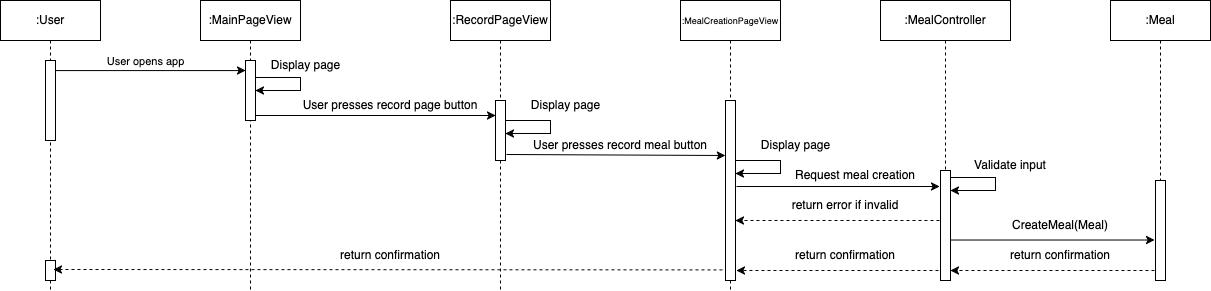

The diagram above was exported from draw.io. Its source (the exported page's mxGraphModel, read from the mxfile embedded in the PNG):
<mxGraphModel dx="726" dy="440" grid="0" gridSize="10" guides="1" tooltips="1" connect="1" arrows="1" fold="1" page="0" pageScale="1" pageWidth="827" pageHeight="1169" math="0" shadow="0">
  <root>
    <mxCell id="0" />
    <mxCell id="1" parent="0" />
    <mxCell id="n2o5iMUnW0SdiB5cPK_2-11" value=":Meal" style="shape=umlLifeline;perimeter=lifelinePerimeter;whiteSpace=wrap;html=1;container=1;dropTarget=0;collapsible=0;recursiveResize=0;outlineConnect=0;portConstraint=eastwest;newEdgeStyle={&quot;curved&quot;:0,&quot;rounded&quot;:0};" parent="1" vertex="1">
      <mxGeometry x="1150" y="40" width="100" height="280" as="geometry" />
    </mxCell>
    <mxCell id="n2o5iMUnW0SdiB5cPK_2-12" value="" style="html=1;points=[];perimeter=orthogonalPerimeter;outlineConnect=0;targetShapes=umlLifeline;portConstraint=eastwest;newEdgeStyle={&quot;edgeStyle&quot;:&quot;elbowEdgeStyle&quot;,&quot;elbow&quot;:&quot;vertical&quot;,&quot;curved&quot;:0,&quot;rounded&quot;:0};" parent="n2o5iMUnW0SdiB5cPK_2-11" vertex="1">
      <mxGeometry x="45" y="140" width="10" as="geometry" />
    </mxCell>
    <mxCell id="n2o5iMUnW0SdiB5cPK_2-13" value="" style="html=1;points=[];perimeter=orthogonalPerimeter;outlineConnect=0;targetShapes=umlLifeline;portConstraint=eastwest;newEdgeStyle={&quot;edgeStyle&quot;:&quot;elbowEdgeStyle&quot;,&quot;elbow&quot;:&quot;vertical&quot;,&quot;curved&quot;:0,&quot;rounded&quot;:0};" parent="n2o5iMUnW0SdiB5cPK_2-11" vertex="1">
      <mxGeometry x="45" y="180" width="10" height="100" as="geometry" />
    </mxCell>
    <mxCell id="n2o5iMUnW0SdiB5cPK_2-15" value=":User" style="shape=umlLifeline;perimeter=lifelinePerimeter;whiteSpace=wrap;html=1;container=1;dropTarget=0;collapsible=0;recursiveResize=0;outlineConnect=0;portConstraint=eastwest;newEdgeStyle={&quot;curved&quot;:0,&quot;rounded&quot;:0};" parent="1" vertex="1">
      <mxGeometry x="40" y="40" width="100" height="290" as="geometry" />
    </mxCell>
    <mxCell id="n2o5iMUnW0SdiB5cPK_2-16" value="" style="html=1;points=[];perimeter=orthogonalPerimeter;outlineConnect=0;targetShapes=umlLifeline;portConstraint=eastwest;newEdgeStyle={&quot;edgeStyle&quot;:&quot;elbowEdgeStyle&quot;,&quot;elbow&quot;:&quot;vertical&quot;,&quot;curved&quot;:0,&quot;rounded&quot;:0};" parent="n2o5iMUnW0SdiB5cPK_2-15" vertex="1">
      <mxGeometry x="45" y="60" width="10" height="80" as="geometry" />
    </mxCell>
    <mxCell id="n2o5iMUnW0SdiB5cPK_2-80" value="" style="html=1;points=[];perimeter=orthogonalPerimeter;outlineConnect=0;targetShapes=umlLifeline;portConstraint=eastwest;newEdgeStyle={&quot;edgeStyle&quot;:&quot;elbowEdgeStyle&quot;,&quot;elbow&quot;:&quot;vertical&quot;,&quot;curved&quot;:0,&quot;rounded&quot;:0};" parent="n2o5iMUnW0SdiB5cPK_2-15" vertex="1">
      <mxGeometry x="45" y="260" width="10" height="20" as="geometry" />
    </mxCell>
    <mxCell id="n2o5iMUnW0SdiB5cPK_2-19" value=":MealController" style="shape=umlLifeline;perimeter=lifelinePerimeter;whiteSpace=wrap;html=1;container=1;dropTarget=0;collapsible=0;recursiveResize=0;outlineConnect=0;portConstraint=eastwest;newEdgeStyle={&quot;curved&quot;:0,&quot;rounded&quot;:0};" parent="1" vertex="1">
      <mxGeometry x="920" y="40" width="130" height="280" as="geometry" />
    </mxCell>
    <mxCell id="n2o5iMUnW0SdiB5cPK_2-20" value="" style="html=1;points=[];perimeter=orthogonalPerimeter;outlineConnect=0;targetShapes=umlLifeline;portConstraint=eastwest;newEdgeStyle={&quot;edgeStyle&quot;:&quot;elbowEdgeStyle&quot;,&quot;elbow&quot;:&quot;vertical&quot;,&quot;curved&quot;:0,&quot;rounded&quot;:0};" parent="n2o5iMUnW0SdiB5cPK_2-19" vertex="1">
      <mxGeometry x="45" y="140" width="10" as="geometry" />
    </mxCell>
    <mxCell id="n2o5iMUnW0SdiB5cPK_2-21" value="" style="html=1;points=[];perimeter=orthogonalPerimeter;outlineConnect=0;targetShapes=umlLifeline;portConstraint=eastwest;newEdgeStyle={&quot;edgeStyle&quot;:&quot;elbowEdgeStyle&quot;,&quot;elbow&quot;:&quot;vertical&quot;,&quot;curved&quot;:0,&quot;rounded&quot;:0};" parent="n2o5iMUnW0SdiB5cPK_2-19" vertex="1">
      <mxGeometry x="60" y="170" width="10" height="110" as="geometry" />
    </mxCell>
    <mxCell id="n2o5iMUnW0SdiB5cPK_2-33" value=":MainPageView" style="shape=umlLifeline;perimeter=lifelinePerimeter;whiteSpace=wrap;html=1;container=0;dropTarget=0;collapsible=0;recursiveResize=0;outlineConnect=0;portConstraint=eastwest;newEdgeStyle={&quot;edgeStyle&quot;:&quot;elbowEdgeStyle&quot;,&quot;elbow&quot;:&quot;vertical&quot;,&quot;curved&quot;:0,&quot;rounded&quot;:0};" parent="1" vertex="1">
      <mxGeometry x="240" y="40" width="100" height="290" as="geometry" />
    </mxCell>
    <mxCell id="n2o5iMUnW0SdiB5cPK_2-34" value="" style="html=1;points=[];perimeter=orthogonalPerimeter;outlineConnect=0;targetShapes=umlLifeline;portConstraint=eastwest;newEdgeStyle={&quot;edgeStyle&quot;:&quot;elbowEdgeStyle&quot;,&quot;elbow&quot;:&quot;vertical&quot;,&quot;curved&quot;:0,&quot;rounded&quot;:0};" parent="n2o5iMUnW0SdiB5cPK_2-33" vertex="1">
      <mxGeometry x="45" y="80" width="10" as="geometry" />
    </mxCell>
    <mxCell id="n2o5iMUnW0SdiB5cPK_2-35" value="" style="html=1;points=[];perimeter=orthogonalPerimeter;outlineConnect=0;targetShapes=umlLifeline;portConstraint=eastwest;newEdgeStyle={&quot;edgeStyle&quot;:&quot;elbowEdgeStyle&quot;,&quot;elbow&quot;:&quot;vertical&quot;,&quot;curved&quot;:0,&quot;rounded&quot;:0};" parent="n2o5iMUnW0SdiB5cPK_2-33" vertex="1">
      <mxGeometry x="45" y="60" width="10" height="60" as="geometry" />
    </mxCell>
    <mxCell id="n2o5iMUnW0SdiB5cPK_2-36" value=":RecordPageView" style="shape=umlLifeline;perimeter=lifelinePerimeter;whiteSpace=wrap;html=1;container=0;dropTarget=0;collapsible=0;recursiveResize=0;outlineConnect=0;portConstraint=eastwest;newEdgeStyle={&quot;edgeStyle&quot;:&quot;elbowEdgeStyle&quot;,&quot;elbow&quot;:&quot;vertical&quot;,&quot;curved&quot;:0,&quot;rounded&quot;:0};" parent="1" vertex="1">
      <mxGeometry x="490" y="40" width="100" height="290" as="geometry" />
    </mxCell>
    <mxCell id="n2o5iMUnW0SdiB5cPK_2-37" value="" style="html=1;points=[];perimeter=orthogonalPerimeter;outlineConnect=0;targetShapes=umlLifeline;portConstraint=eastwest;newEdgeStyle={&quot;edgeStyle&quot;:&quot;elbowEdgeStyle&quot;,&quot;elbow&quot;:&quot;vertical&quot;,&quot;curved&quot;:0,&quot;rounded&quot;:0};" parent="n2o5iMUnW0SdiB5cPK_2-36" vertex="1">
      <mxGeometry x="45" y="80" width="10" as="geometry" />
    </mxCell>
    <mxCell id="n2o5iMUnW0SdiB5cPK_2-38" value="" style="html=1;points=[];perimeter=orthogonalPerimeter;outlineConnect=0;targetShapes=umlLifeline;portConstraint=eastwest;newEdgeStyle={&quot;edgeStyle&quot;:&quot;elbowEdgeStyle&quot;,&quot;elbow&quot;:&quot;vertical&quot;,&quot;curved&quot;:0,&quot;rounded&quot;:0};" parent="n2o5iMUnW0SdiB5cPK_2-36" vertex="1">
      <mxGeometry x="45" y="100" width="10" height="60" as="geometry" />
    </mxCell>
    <mxCell id="n2o5iMUnW0SdiB5cPK_2-39" value="&lt;font style=&quot;font-size: 9px;&quot;&gt;:MealCreationPageView&lt;/font&gt;" style="shape=umlLifeline;perimeter=lifelinePerimeter;whiteSpace=wrap;html=1;container=0;dropTarget=0;collapsible=0;recursiveResize=0;outlineConnect=0;portConstraint=eastwest;newEdgeStyle={&quot;edgeStyle&quot;:&quot;elbowEdgeStyle&quot;,&quot;elbow&quot;:&quot;vertical&quot;,&quot;curved&quot;:0,&quot;rounded&quot;:0};" parent="1" vertex="1">
      <mxGeometry x="720" y="40" width="100" height="290" as="geometry" />
    </mxCell>
    <mxCell id="n2o5iMUnW0SdiB5cPK_2-40" value="" style="html=1;points=[];perimeter=orthogonalPerimeter;outlineConnect=0;targetShapes=umlLifeline;portConstraint=eastwest;newEdgeStyle={&quot;edgeStyle&quot;:&quot;elbowEdgeStyle&quot;,&quot;elbow&quot;:&quot;vertical&quot;,&quot;curved&quot;:0,&quot;rounded&quot;:0};" parent="n2o5iMUnW0SdiB5cPK_2-39" vertex="1">
      <mxGeometry x="45" y="80" width="10" as="geometry" />
    </mxCell>
    <mxCell id="n2o5iMUnW0SdiB5cPK_2-41" value="" style="html=1;points=[];perimeter=orthogonalPerimeter;outlineConnect=0;targetShapes=umlLifeline;portConstraint=eastwest;newEdgeStyle={&quot;edgeStyle&quot;:&quot;elbowEdgeStyle&quot;,&quot;elbow&quot;:&quot;vertical&quot;,&quot;curved&quot;:0,&quot;rounded&quot;:0};" parent="n2o5iMUnW0SdiB5cPK_2-39" vertex="1">
      <mxGeometry x="45" y="100" width="10" height="180" as="geometry" />
    </mxCell>
    <mxCell id="n2o5iMUnW0SdiB5cPK_2-48" value="" style="endArrow=classic;html=1;rounded=0;exitX=1.012;exitY=0.126;exitDx=0;exitDy=0;exitPerimeter=0;" parent="1" source="n2o5iMUnW0SdiB5cPK_2-16" target="n2o5iMUnW0SdiB5cPK_2-35" edge="1">
      <mxGeometry width="50" height="50" relative="1" as="geometry">
        <mxPoint x="96" y="110" as="sourcePoint" />
        <mxPoint x="280" y="110" as="targetPoint" />
      </mxGeometry>
    </mxCell>
    <mxCell id="n2o5iMUnW0SdiB5cPK_2-49" value="User opens app" style="edgeLabel;html=1;align=center;verticalAlign=middle;resizable=0;points=[];" parent="n2o5iMUnW0SdiB5cPK_2-48" connectable="0" vertex="1">
      <mxGeometry x="-0.0651" y="1" relative="1" as="geometry">
        <mxPoint y="-9" as="offset" />
      </mxGeometry>
    </mxCell>
    <mxCell id="n2o5iMUnW0SdiB5cPK_2-52" value="" style="endArrow=classic;html=1;rounded=0;strokeColor=default;" parent="1" edge="1">
      <mxGeometry width="50" height="50" relative="1" as="geometry">
        <mxPoint x="295" y="117" as="sourcePoint" />
        <mxPoint x="295" y="130" as="targetPoint" />
        <Array as="points">
          <mxPoint x="340" y="117" />
          <mxPoint x="340" y="130" />
        </Array>
      </mxGeometry>
    </mxCell>
    <mxCell id="n2o5iMUnW0SdiB5cPK_2-53" value="Display page" style="text;html=1;align=center;verticalAlign=middle;resizable=0;points=[];autosize=1;strokeColor=none;fillColor=none;" parent="1" vertex="1">
      <mxGeometry x="300" y="90" width="90" height="30" as="geometry" />
    </mxCell>
    <mxCell id="n2o5iMUnW0SdiB5cPK_2-54" value="" style="endArrow=classic;html=1;rounded=0;" parent="1" edge="1">
      <mxGeometry width="50" height="50" relative="1" as="geometry">
        <mxPoint x="295" y="155" as="sourcePoint" />
        <mxPoint x="535" y="155" as="targetPoint" />
      </mxGeometry>
    </mxCell>
    <mxCell id="n2o5iMUnW0SdiB5cPK_2-56" value="User presses record page button" style="text;html=1;align=center;verticalAlign=middle;whiteSpace=wrap;rounded=0;" parent="1" vertex="1">
      <mxGeometry x="340" y="130" width="180" height="30" as="geometry" />
    </mxCell>
    <mxCell id="n2o5iMUnW0SdiB5cPK_2-57" value="" style="endArrow=classic;html=1;rounded=0;strokeColor=default;" parent="1" edge="1">
      <mxGeometry width="50" height="50" relative="1" as="geometry">
        <mxPoint x="545" y="160" as="sourcePoint" />
        <mxPoint x="545" y="173" as="targetPoint" />
        <Array as="points">
          <mxPoint x="590" y="160" />
          <mxPoint x="590" y="173" />
        </Array>
      </mxGeometry>
    </mxCell>
    <mxCell id="n2o5iMUnW0SdiB5cPK_2-58" value="Display page" style="text;html=1;align=center;verticalAlign=middle;resizable=0;points=[];autosize=1;strokeColor=none;fillColor=none;" parent="1" vertex="1">
      <mxGeometry x="560" y="130" width="90" height="30" as="geometry" />
    </mxCell>
    <mxCell id="n2o5iMUnW0SdiB5cPK_2-59" value="" style="endArrow=classic;html=1;rounded=0;" parent="1" edge="1">
      <mxGeometry width="50" height="50" relative="1" as="geometry">
        <mxPoint x="546" y="194" as="sourcePoint" />
        <mxPoint x="765" y="195" as="targetPoint" />
      </mxGeometry>
    </mxCell>
    <mxCell id="n2o5iMUnW0SdiB5cPK_2-61" value="User presses record meal button" style="text;html=1;align=center;verticalAlign=middle;whiteSpace=wrap;rounded=0;" parent="1" vertex="1">
      <mxGeometry x="570" y="170" width="180" height="30" as="geometry" />
    </mxCell>
    <mxCell id="n2o5iMUnW0SdiB5cPK_2-63" value="" style="endArrow=classic;html=1;rounded=0;strokeColor=default;" parent="1" edge="1">
      <mxGeometry width="50" height="50" relative="1" as="geometry">
        <mxPoint x="775" y="200" as="sourcePoint" />
        <mxPoint x="775" y="213" as="targetPoint" />
        <Array as="points">
          <mxPoint x="820" y="200" />
          <mxPoint x="820" y="213" />
        </Array>
      </mxGeometry>
    </mxCell>
    <mxCell id="n2o5iMUnW0SdiB5cPK_2-64" value="Display page" style="text;html=1;align=center;verticalAlign=middle;resizable=0;points=[];autosize=1;strokeColor=none;fillColor=none;" parent="1" vertex="1">
      <mxGeometry x="790" y="170" width="90" height="30" as="geometry" />
    </mxCell>
    <mxCell id="n2o5iMUnW0SdiB5cPK_2-65" value="" style="endArrow=classic;html=1;rounded=0;" parent="1" edge="1">
      <mxGeometry width="50" height="50" relative="1" as="geometry">
        <mxPoint x="990" y="279.52" as="sourcePoint" />
        <mxPoint x="1194" y="279.52" as="targetPoint" />
      </mxGeometry>
    </mxCell>
    <mxCell id="n2o5iMUnW0SdiB5cPK_2-66" value="" style="endArrow=classic;html=1;rounded=0;" parent="1" edge="1">
      <mxGeometry width="50" height="50" relative="1" as="geometry">
        <mxPoint x="776" y="226" as="sourcePoint" />
        <mxPoint x="979" y="226" as="targetPoint" />
      </mxGeometry>
    </mxCell>
    <mxCell id="n2o5iMUnW0SdiB5cPK_2-68" value="Request meal creation" style="text;html=1;align=center;verticalAlign=middle;whiteSpace=wrap;rounded=0;" parent="1" vertex="1">
      <mxGeometry x="830" y="200" width="130" height="30" as="geometry" />
    </mxCell>
    <mxCell id="n2o5iMUnW0SdiB5cPK_2-69" value="CreateMeal(Meal)" style="text;html=1;align=center;verticalAlign=middle;whiteSpace=wrap;rounded=0;" parent="1" vertex="1">
      <mxGeometry x="1070" y="250" width="60" height="30" as="geometry" />
    </mxCell>
    <mxCell id="n2o5iMUnW0SdiB5cPK_2-71" value="" style="endArrow=classic;html=1;rounded=0;strokeColor=default;" parent="1" edge="1">
      <mxGeometry width="50" height="50" relative="1" as="geometry">
        <mxPoint x="990" y="217" as="sourcePoint" />
        <mxPoint x="990" y="230" as="targetPoint" />
        <Array as="points">
          <mxPoint x="1035" y="217" />
          <mxPoint x="1035" y="230" />
        </Array>
      </mxGeometry>
    </mxCell>
    <mxCell id="n2o5iMUnW0SdiB5cPK_2-72" value="Validate input" style="text;html=1;align=center;verticalAlign=middle;whiteSpace=wrap;rounded=0;" parent="1" vertex="1">
      <mxGeometry x="1010" y="190" width="80" height="30" as="geometry" />
    </mxCell>
    <mxCell id="n2o5iMUnW0SdiB5cPK_2-73" value="" style="endArrow=classic;html=1;rounded=0;dashed=1;" parent="1" edge="1">
      <mxGeometry width="50" height="50" relative="1" as="geometry">
        <mxPoint x="979" y="260" as="sourcePoint" />
        <mxPoint x="775" y="260" as="targetPoint" />
      </mxGeometry>
    </mxCell>
    <mxCell id="n2o5iMUnW0SdiB5cPK_2-74" value="return error if invalid" style="text;html=1;align=center;verticalAlign=middle;whiteSpace=wrap;rounded=0;" parent="1" vertex="1">
      <mxGeometry x="830" y="230" width="110" height="30" as="geometry" />
    </mxCell>
    <mxCell id="n2o5iMUnW0SdiB5cPK_2-75" value="" style="endArrow=classic;html=1;rounded=0;dashed=1;" parent="1" edge="1">
      <mxGeometry width="50" height="50" relative="1" as="geometry">
        <mxPoint x="1194" y="310" as="sourcePoint" />
        <mxPoint x="990" y="310" as="targetPoint" />
      </mxGeometry>
    </mxCell>
    <mxCell id="n2o5iMUnW0SdiB5cPK_2-76" value="return confirmation" style="text;html=1;align=center;verticalAlign=middle;whiteSpace=wrap;rounded=0;" parent="1" vertex="1">
      <mxGeometry x="1045" y="280" width="110" height="30" as="geometry" />
    </mxCell>
    <mxCell id="n2o5iMUnW0SdiB5cPK_2-77" value="" style="endArrow=classic;html=1;rounded=0;dashed=1;" parent="1" edge="1">
      <mxGeometry width="50" height="50" relative="1" as="geometry">
        <mxPoint x="978" y="310" as="sourcePoint" />
        <mxPoint x="776" y="310" as="targetPoint" />
      </mxGeometry>
    </mxCell>
    <mxCell id="n2o5iMUnW0SdiB5cPK_2-78" value="return confirmation" style="text;html=1;align=center;verticalAlign=middle;whiteSpace=wrap;rounded=0;" parent="1" vertex="1">
      <mxGeometry x="830" y="280" width="110" height="30" as="geometry" />
    </mxCell>
    <mxCell id="n2o5iMUnW0SdiB5cPK_2-79" value="" style="endArrow=classic;html=1;rounded=0;dashed=1;" parent="1" edge="1">
      <mxGeometry width="50" height="50" relative="1" as="geometry">
        <mxPoint x="762" y="309.43" as="sourcePoint" />
        <mxPoint x="93" y="309" as="targetPoint" />
      </mxGeometry>
    </mxCell>
    <mxCell id="n2o5iMUnW0SdiB5cPK_2-81" value="return confirmation" style="text;html=1;align=center;verticalAlign=middle;whiteSpace=wrap;rounded=0;" parent="1" vertex="1">
      <mxGeometry x="375" y="280" width="110" height="30" as="geometry" />
    </mxCell>
  </root>
</mxGraphModel>